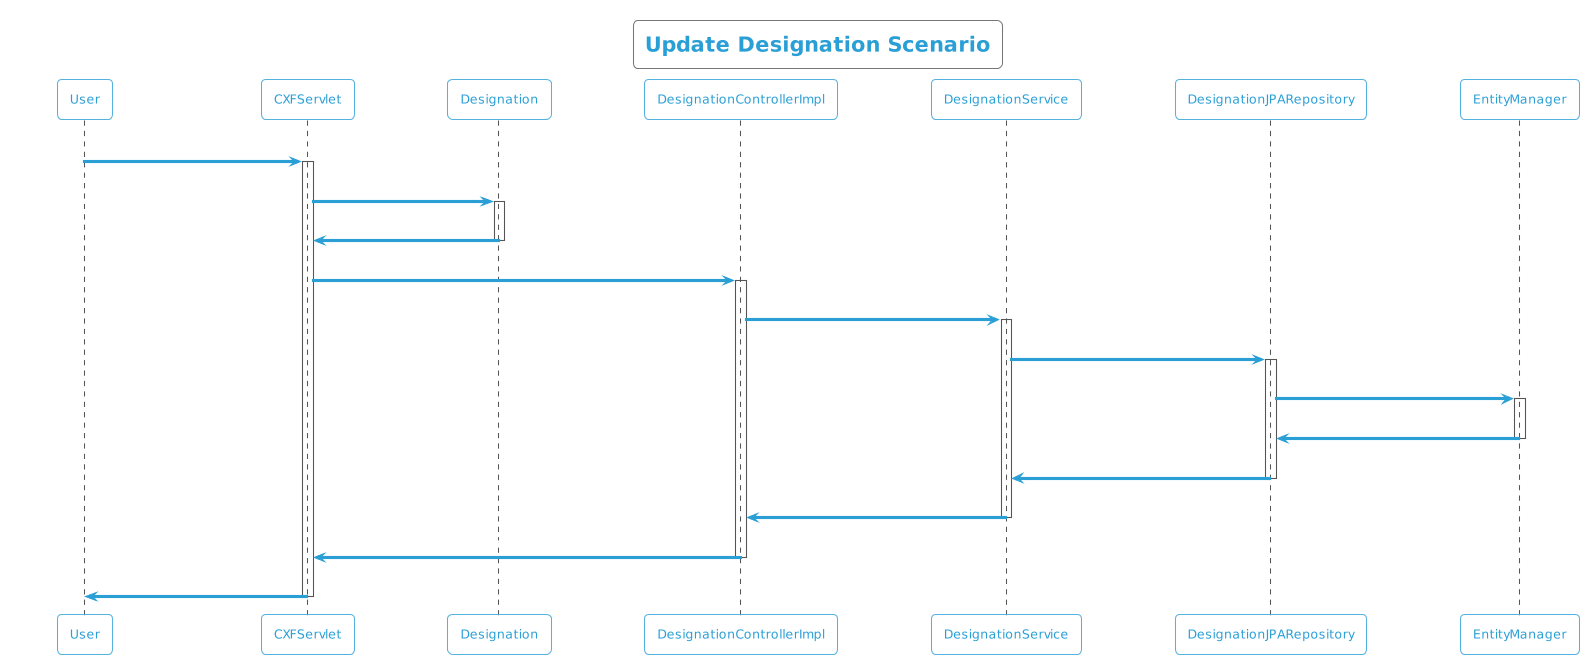

The diagram above was rendered by PlantUML. Its source (embedded in the PNG):
@startuml
!theme cyborg-outline
title Update Designation Scenario
participant User
User -> CXFServlet: UPDATE, Designation
activate CXFServlet
CXFServlet -> Designation: << update >>
activate Designation
Designation -> CXFServlet: << instance >>
deactivate Designation
CXFServlet -> DesignationControllerImpl: update(:Designation)
activate DesignationControllerImpl
DesignationControllerImpl -> DesignationService: update(:Designation)
activate DesignationService
DesignationService -> DesignationJPARepository: update(:Designation)
activate DesignationJPARepository
DesignationJPARepository -> EntityManager: update(:Designation)
activate EntityManager
EntityManager -> DesignationJPARepository: << persisted Designation >>
deactivate EntityManager
DesignationJPARepository -> DesignationService: << persisted Designation >>
deactivate DesignationJPARepository
DesignationService -> DesignationControllerImpl: << persisted Designation >>
deactivate DesignationService
DesignationControllerImpl -> CXFServlet: << persisted Designation >>
deactivate DesignationControllerImpl
CXFServlet -> User: marshalled Designation XML
deactivate CXFServlet
@enduml